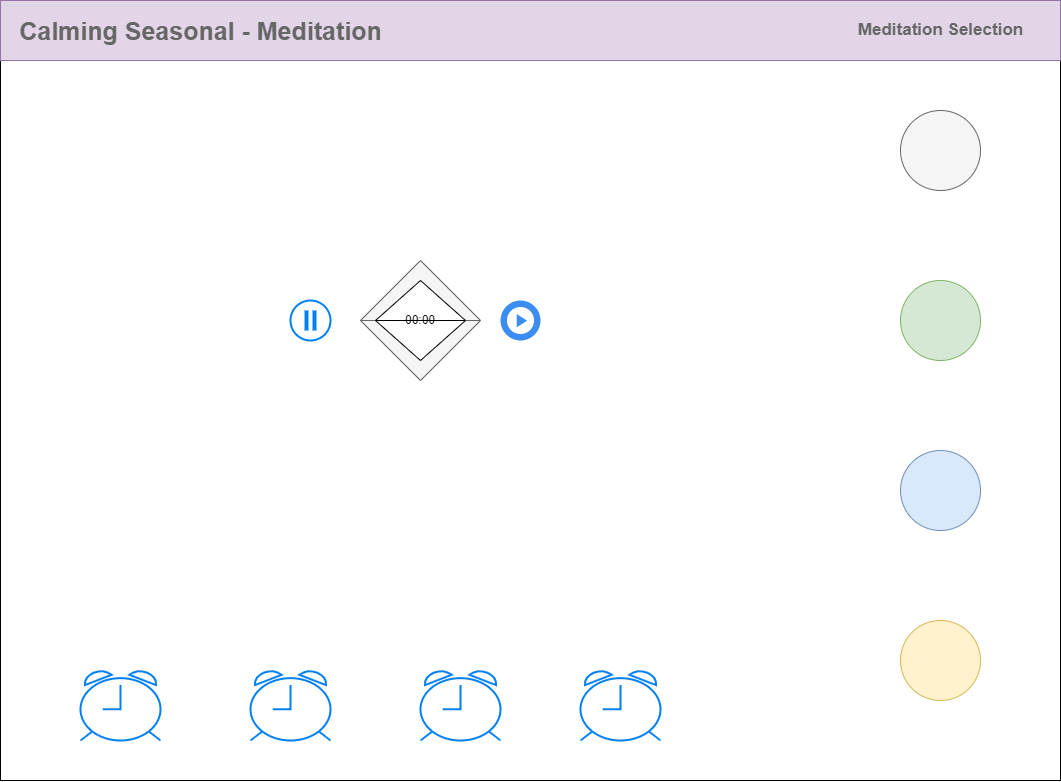

The diagram above was exported from draw.io. Its source (the exported page's mxGraphModel, read from the mxfile embedded in the PNG):
<mxGraphModel dx="1578" dy="1005" grid="1" gridSize="10" guides="1" tooltips="1" connect="1" arrows="1" fold="1" page="1" pageScale="1" pageWidth="1100" pageHeight="850" background="none" math="0" shadow="0">
  <root>
    <mxCell id="0" />
    <mxCell id="1" parent="0" />
    <mxCell id="KICVxA21lFqHXP3AAJqK-1" value="" style="rounded=0;whiteSpace=wrap;html=1;" vertex="1" parent="1">
      <mxGeometry x="20" y="60" width="1060" height="750" as="geometry" />
    </mxCell>
    <mxCell id="KICVxA21lFqHXP3AAJqK-2" value="" style="rounded=0;whiteSpace=wrap;html=1;fillColor=#e1d5e7;strokeColor=#9673a6;" vertex="1" parent="1">
      <mxGeometry x="20" y="30" width="1060" height="60" as="geometry" />
    </mxCell>
    <mxCell id="KICVxA21lFqHXP3AAJqK-3" value="Meditation Selection" style="strokeWidth=1;shadow=0;dashed=0;align=center;html=1;shape=mxgraph.mockup.navigation.anchor;fontSize=17;fontColor=#666666;fontStyle=1;" vertex="1" parent="1">
      <mxGeometry x="930" y="45" width="60" height="30" as="geometry" />
    </mxCell>
    <mxCell id="KICVxA21lFqHXP3AAJqK-4" value="&lt;font style=&quot;font-size: 25px&quot;&gt;Calming Seasonal - Meditation&lt;/font&gt;" style="strokeWidth=1;shadow=0;dashed=0;align=center;html=1;shape=mxgraph.mockup.navigation.anchor;fontSize=17;fontColor=#666666;fontStyle=1;" vertex="1" parent="1">
      <mxGeometry x="190" y="45" width="60" height="30" as="geometry" />
    </mxCell>
    <mxCell id="KICVxA21lFqHXP3AAJqK-16" value="" style="html=1;verticalLabelPosition=bottom;align=center;labelBackgroundColor=#ffffff;verticalAlign=top;strokeWidth=2;strokeColor=#0080F0;shadow=0;dashed=0;shape=mxgraph.ios7.icons.alarm_clock;" vertex="1" parent="1">
      <mxGeometry x="100" y="700" width="80" height="70" as="geometry" />
    </mxCell>
    <mxCell id="KICVxA21lFqHXP3AAJqK-17" value="" style="html=1;verticalLabelPosition=bottom;align=center;labelBackgroundColor=#ffffff;verticalAlign=top;strokeWidth=2;strokeColor=#0080F0;shadow=0;dashed=0;shape=mxgraph.ios7.icons.alarm_clock;" vertex="1" parent="1">
      <mxGeometry x="270" y="700" width="80" height="70" as="geometry" />
    </mxCell>
    <mxCell id="KICVxA21lFqHXP3AAJqK-18" value="" style="html=1;verticalLabelPosition=bottom;align=center;labelBackgroundColor=#ffffff;verticalAlign=top;strokeWidth=2;strokeColor=#0080F0;shadow=0;dashed=0;shape=mxgraph.ios7.icons.alarm_clock;" vertex="1" parent="1">
      <mxGeometry x="440" y="700" width="80" height="70" as="geometry" />
    </mxCell>
    <mxCell id="KICVxA21lFqHXP3AAJqK-19" value="" style="html=1;verticalLabelPosition=bottom;align=center;labelBackgroundColor=#ffffff;verticalAlign=top;strokeWidth=2;strokeColor=#0080F0;shadow=0;dashed=0;shape=mxgraph.ios7.icons.alarm_clock;" vertex="1" parent="1">
      <mxGeometry x="600" y="700" width="80" height="70" as="geometry" />
    </mxCell>
    <mxCell id="KICVxA21lFqHXP3AAJqK-21" value="" style="ellipse;whiteSpace=wrap;html=1;aspect=fixed;fillColor=#f5f5f5;strokeColor=#666666;fontColor=#333333;" vertex="1" parent="1">
      <mxGeometry x="920" y="140" width="80" height="80" as="geometry" />
    </mxCell>
    <mxCell id="KICVxA21lFqHXP3AAJqK-22" value="" style="ellipse;whiteSpace=wrap;html=1;aspect=fixed;fillColor=#d5e8d4;strokeColor=#82b366;" vertex="1" parent="1">
      <mxGeometry x="920" y="310" width="80" height="80" as="geometry" />
    </mxCell>
    <mxCell id="KICVxA21lFqHXP3AAJqK-23" value="" style="ellipse;whiteSpace=wrap;html=1;aspect=fixed;fillColor=#dae8fc;strokeColor=#6c8ebf;" vertex="1" parent="1">
      <mxGeometry x="920" y="480" width="80" height="80" as="geometry" />
    </mxCell>
    <mxCell id="KICVxA21lFqHXP3AAJqK-25" value="" style="ellipse;whiteSpace=wrap;html=1;aspect=fixed;fillColor=#fff2cc;strokeColor=#d6b656;" vertex="1" parent="1">
      <mxGeometry x="920" y="650" width="80" height="80" as="geometry" />
    </mxCell>
    <mxCell id="KICVxA21lFqHXP3AAJqK-26" value="" style="triangle;whiteSpace=wrap;html=1;rotation=-90;fillColor=#f5f5f5;fontColor=#333333;strokeColor=#666666;" vertex="1" parent="1">
      <mxGeometry x="410" y="260" width="60" height="120" as="geometry" />
    </mxCell>
    <mxCell id="KICVxA21lFqHXP3AAJqK-28" value="" style="triangle;whiteSpace=wrap;html=1;rotation=90;fillColor=#f5f5f5;fontColor=#333333;strokeColor=#666666;" vertex="1" parent="1">
      <mxGeometry x="410" y="320" width="60" height="120" as="geometry" />
    </mxCell>
    <mxCell id="KICVxA21lFqHXP3AAJqK-29" value="" style="triangle;whiteSpace=wrap;html=1;rotation=-90;" vertex="1" parent="1">
      <mxGeometry x="420" y="285" width="40" height="90" as="geometry" />
    </mxCell>
    <mxCell id="KICVxA21lFqHXP3AAJqK-30" value="" style="triangle;whiteSpace=wrap;html=1;rotation=90;" vertex="1" parent="1">
      <mxGeometry x="420" y="325" width="40" height="90" as="geometry" />
    </mxCell>
    <mxCell id="KICVxA21lFqHXP3AAJqK-31" value="00:00" style="text;html=1;strokeColor=none;fillColor=none;align=center;verticalAlign=middle;whiteSpace=wrap;rounded=0;" vertex="1" parent="1">
      <mxGeometry x="410" y="335" width="60" height="30" as="geometry" />
    </mxCell>
    <mxCell id="KICVxA21lFqHXP3AAJqK-33" value="" style="sketch=0;html=1;aspect=fixed;strokeColor=none;shadow=0;align=center;verticalAlign=top;fillColor=#3B8DF1;shape=mxgraph.gcp2.play_start" vertex="1" parent="1">
      <mxGeometry x="520" y="330" width="40" height="40" as="geometry" />
    </mxCell>
    <mxCell id="KICVxA21lFqHXP3AAJqK-35" value="" style="html=1;verticalLabelPosition=bottom;labelBackgroundColor=#ffffff;verticalAlign=top;shadow=0;dashed=0;strokeWidth=2;shape=mxgraph.ios7.misc.pause;strokeColor=#0080f0;sketch=0;" vertex="1" parent="1">
      <mxGeometry x="310" y="330" width="40" height="40" as="geometry" />
    </mxCell>
  </root>
</mxGraphModel>